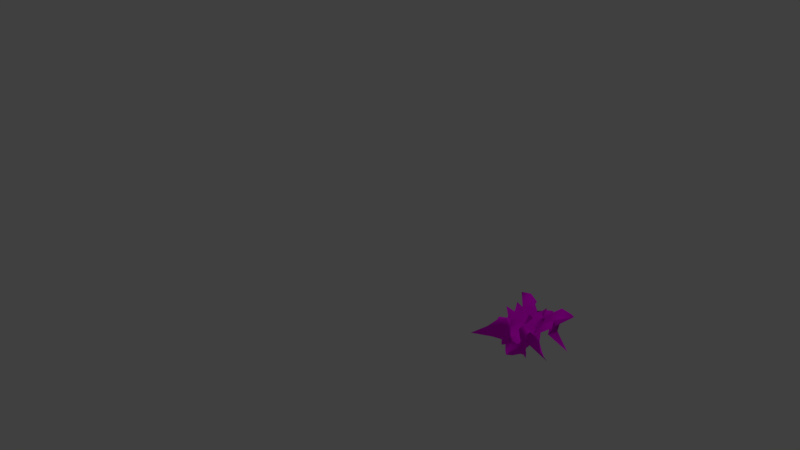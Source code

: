 # Source: kertas.blend  (saved by Blender 2.78.0; exported with 4.5.12 LTS)
import bpy
from mathutils import Matrix  # noqa: F401  (used for matrix-valued properties, if any)

bpy.ops.wm.read_factory_settings(use_empty=True)
scene = bpy.context.scene
scene.name = 'Scene'

# ---- collections
col_collection_1 = bpy.data.collections.new('Collection 1'); scene.collection.children.link(col_collection_1)

# ---- images (referenced by path relative to the original .blend; pixels are not part of the script)
import os
ASSET_DIR = os.environ.get("B2B_ASSET_DIR", "")  # directory of the original .blend (textures are referenced by path, not embedded)
HERE = os.path.dirname(os.path.abspath(__file__))  # packed textures are extracted next to this script under _unpacked/

def load_image(name, relpath, width, height, colorspace="sRGB"):
    """Load a texture the original file referenced (path relative to the .blend, or extracted next to this script)."""
    p = next((c for c in (os.path.join(HERE, relpath), os.path.join(ASSET_DIR, relpath)) if relpath and os.path.exists(c)), "")
    if p:
        img = bpy.data.images.load(p, check_existing=True)
        img.name = name
    else:  # same state as the original file: an image datablock whose file is absent (Cycles renders it pink)
        img = bpy.data.images.new(name, width, height)
        img.source = "FILE"
        img.filepath = "//" + (relpath or name)
    img.colorspace_settings.name = colorspace
    return img
img_20160428_143830_jpg = load_image('20160428_143830.jpg', '20160428_143830.jpg', 1024, 1024, 'sRGB')

# ---- materials (node trees are filled in below, after node groups)
mat_material_002 = bpy.data.materials.new('Material.002')
mat_material_002.alpha_threshold = 0.0
mat_material_002.use_transparent_shadow = False
mat_material_002.roughness = 0.5

# ---- material node trees
mat_material_002.use_nodes = True; mat_material_002.node_tree.nodes.clear()
_N = mat_material_002.node_tree.nodes; _L = mat_material_002.node_tree.links
n0 = _N.new('ShaderNodeOutputMaterial'); n0.name = 'Material Output'; n0.location = (300, 300)
n1 = _N.new('ShaderNodeBsdfDiffuse'); n1.name = 'Diffuse BSDF'; n1.location = (10, 300)
n2 = _N.new('ShaderNodeTexImage'); n2.name = 'Image Texture'; n2.location = (-180, 300)
n2.width = 140
n2.image = img_20160428_143830_jpg
_L.new(n1.outputs[0], n0.inputs[0])
_L.new(n2.outputs[0], n1.inputs[0])
n0.is_active_output = True

# ---- world
world_world = bpy.data.worlds.new('World'); scene.world = world_world
world_world.color = (0.05088, 0.05088, 0.05088)
world_world.use_sun_shadow = False
world_world.sun_shadow_jitter_overblur = 0.0
world_world.cycles.sampling_method = 'MANUAL'

# ---- cameras
cam_camera = bpy.data.cameras.new('Camera')
cam_camera.clip_end = 100.0
cam_camera.lens = 35.0
cam_camera.sensor_width = 32.0
cam_camera.sensor_height = 18.0
cam_camera.ortho_scale = 7.314
cam_camera.dof.focus_distance = 0.0
cam_camera.dof.aperture_fstop = 128.0

# ---- lights
light_lamp = bpy.data.lights.new('Lamp', 'POINT')
light_lamp.transmission_factor = 0.0
light_lamp.cutoff_distance = 30.0
light_lamp.energy = 100.0
light_lamp.shadow_buffer_clip_start = 1.001
light_lamp.shadow_soft_size = 0.1
light_lamp.shadow_maximum_resolution = 0.006
light_lamp.use_absolute_resolution = True

# ---- meshes
me_plane = bpy.data.meshes.new('Plane')
me_plane.from_pydata([(-0.2384, -0.4176, 0.2327), (0.2385, -0.4176, 0.2327), (-0.2741, 0.1648, 0.1442), (0.2741, 0.1648, 0.1442), (-0.2415, -0.09356, 0.1362), (-0.006931, -0.2679, 0.1207), (0.2421, -0.09328, 0.1363), (2.45e-05, 0.5212, 0.093), (0.000912, -0.06424, 0.06905), (-0.162, -0.1463, 0.3093), (0.1025, -0.1683, 0.1174), (0.1414, -0.02972, 0.2943), (-0.129, 0.4025, 0.2889), (-0.1418, -0.03024, 0.2945), (-0.101, -0.1654, 0.1208), (0.1626, -0.146, 0.3085), (0.129, 0.4025, 0.2889), (2.462e-05, 0.1957, 0.2438), (-3.453e-05, -0.09961, 0.153), (-0.04415, -0.1109, 0.1945), (0.04399, -0.1112, 0.1939), (0.05158, -0.1383, 0.2053), (-0.05155, -0.1384, 0.2054), (-0.01798, 0.0908, 0.1384), (0.01812, 0.0903, 0.1393), (-0.1272, -0.2231, 0.3309), (0.1065, -0.168, 0.1643), (0.1443, 0.09174, 0.2763), (-0.1665, 0.2334, 0.3337), (-0.1805, -0.06313, 0.1857), (-0.06683, -0.179, 0.1369), (0.1776, -0.1055, 0.2281), (0.04461, 0.1219, 0.3091), (2.45e-05, 0.2938, 0.2701), (-0.0009804, -0.08096, 0.1051), (-0.07219, -0.1249, 0.2096), (0.02053, -0.07696, 0.1189), (-0.1766, -0.1055, 0.2303), (0.06675, -0.18, 0.1363), (0.1749, -0.06009, 0.1834), (-0.04456, 0.1219, 0.3091), (-0.1435, 0.09127, 0.277), (-0.107, -0.1683, 0.1636), (0.1278, -0.2228, 0.3295), (0.1665, 0.2334, 0.3337), (0.001284, 0.06442, 0.08408), (8.509e-05, -0.1393, 0.1737), (-0.01944, -0.07529, 0.1212), (0.07372, -0.1249, 0.2088), (0.05496, -0.1272, 0.1968), (0.04619, -0.1501, 0.2153), (0.04604, -0.1169, 0.1882), (0.04452, -0.1538, 0.2731), (-0.05503, -0.127, 0.1973), (-0.04615, -0.1501, 0.215), (-0.04447, -0.1538, 0.2733), (-0.04589, -0.118, 0.1887), (-0.03572, 0.2102, 0.3029), (-0.03493, -0.04707, 0.1741), (-0.0782, 0.02524, 0.2238), (0.001091, 0.1452, 0.1535), (0.03577, 0.2102, 0.3029), (0.03389, -0.04598, 0.1699), (-0.0005326, 0.145, 0.1552), (0.07805, 0.02572, 0.2198), (0.07146, -0.08776, 0.2252), (0.003374, 0.02081, 0.1059), (0.01339, 0.2238, 0.2664), (-0.003079, 0.02026, 0.1089), (-0.07135, -0.08763, 0.2251), (-0.1212, 0.1572, 0.3213), (-0.04156, -0.1453, 0.2144), (-0.04289, -0.1874, 0.3227), (-0.05798, -0.1406, 0.2351), (0.04293, -0.1874, 0.3228), (0.04159, -0.1453, 0.2144), (0.03828, -0.0957, 0.148), (0.05805, -0.1406, 0.235), (-0.03817, -0.09574, 0.1487), (-0.01334, 0.2238, 0.2664), (0.1212, 0.1572, 0.3213), (-0.1663, -0.294, 0.2835), (0.1487, -0.2551, 0.1954), (0.133, 0.1029, 0.2352), (-0.1431, 0.2329, 0.2059), (-0.2085, -0.07489, 0.1449), (-0.03753, -0.2299, 0.1279), (0.1886, -0.1022, 0.1859), (0.02535, 0.2775, 0.1758), (2.45e-05, 0.2882, 0.3142), (0.000826, -0.07394, 0.07381), (-0.09576, -0.1215, 0.2083), (0.01051, -0.06344, 0.08967), (-0.1828, -0.118, 0.2663), (0.08253, -0.1603, 0.1304), (0.1496, -0.05125, 0.2276), (-0.09097, 0.2737, 0.2972), (-0.1958, 0.03147, 0.3337), (-0.1085, -0.1681, 0.1285), (0.1317, -0.182, 0.3421), (0.1681, 0.3948, 0.3246), (7.406e-05, 0.1482, 0.1139), (0.0005943, -0.1198, 0.1724), (-0.0314, -0.09178, 0.1613), (0.05869, -0.1222, 0.2039), (0.05026, -0.12, 0.1976), (0.04644, -0.1428, 0.2138), (0.02672, -0.1054, 0.1662), (0.04756, -0.1465, 0.2226), (-0.05019, -0.1189, 0.199), (-0.0465, -0.1427, 0.2144), (-0.06465, -0.1254, 0.3355), (-0.05356, -0.1305, 0.1997), (-0.07777, 0.2772, 0.3267), (-0.02512, 0.01713, 0.1487), (-0.09679, -0.02966, 0.2799), (-0.001828, 0.121, 0.1301), (0.07782, 0.2772, 0.3267), (0.02592, 0.01544, 0.1503), (0.003652, 0.1788, 0.2251), (0.04833, 0.06137, 0.177), (-0.1331, -0.1832, 0.3399), (0.106, -0.1665, 0.1318), (0.196, 0.03158, 0.3335), (-0.168, 0.3948, 0.3246), (-0.1539, -0.05419, 0.2307), (-0.08018, -0.1585, 0.1341), (0.1827, -0.118, 0.2659), (0.09102, 0.2737, 0.2972), (2.45e-05, 0.2212, 0.2566), (-0.0002246, -0.08839, 0.1274), (-0.05865, -0.1227, 0.2038), (0.0308, -0.09379, 0.1584), (-0.188, -0.1024, 0.1857), (0.03052, -0.2389, 0.1256), (0.2064, -0.0737, 0.144), (-0.0253, 0.2775, 0.1758), (-0.1332, 0.1024, 0.2357), (-0.1489, -0.2553, 0.1952), (0.1664, -0.2939, 0.2834), (0.1431, 0.2329, 0.2059), (0.0005192, -0.01708, 0.07604), (-3.794e-05, -0.1442, 0.1625), (-0.00806, -0.06646, 0.08413), (0.09525, -0.122, 0.2091), (0.05568, -0.1342, 0.1972), (0.05811, -0.1484, 0.1906), (0.0542, -0.1305, 0.1999), (0.06467, -0.1254, 0.3355), (-0.05639, -0.1345, 0.1984), (-0.05816, -0.1483, 0.1906), (-0.04736, -0.1465, 0.2224), (-0.02741, -0.1054, 0.1664), (-0.01378, 0.1341, 0.1919), (-0.0391, -0.09107, 0.1851), (-0.04813, 0.06096, 0.1752), (-0.003596, 0.1788, 0.225), (0.01387, 0.1341, 0.1917), (0.03902, -0.0907, 0.1839), (0.001748, 0.121, 0.1289), (0.09687, -0.02956, 0.2788), (0.07547, -0.04392, 0.2256), (0.07363, -0.112, 0.2139), (0.05457, -0.07368, 0.2041), (0.09121, -0.08565, 0.2281), (-0.003321, 0.1025, 0.1006), (0.009567, -0.04696, 0.1072), (0.0005158, 0.05145, 0.08744), (0.01656, -0.01213, 0.1386), (0.04073, 0.3205, 0.2766), (0.006217, 0.1884, 0.2453), (0.01068, 0.2483, 0.2612), (0.02419, 0.2246, 0.2858), (0.003256, 0.1028, 0.1014), (-0.008811, -0.04725, 0.1058), (-0.01614, -0.01521, 0.1407), (0.000181, 0.05285, 0.09539), (-0.07534, -0.04424, 0.2256), (-0.0738, -0.1123, 0.214), (-0.09175, -0.08572, 0.2272), (-0.05506, -0.07209, 0.2049), (-0.2275, 0.3219, 0.3496), (-0.0775, 0.1026, 0.238), (-0.1603, 0.1356, 0.3514), (-0.07135, 0.1928, 0.3234), (-0.04422, -0.1302, 0.2037), (-0.04509, -0.1484, 0.1991), (-0.04465, -0.1455, 0.2165), (-0.0308, -0.143, 0.1871), (-0.04047, -0.1642, 0.2953), (-0.06035, -0.2011, 0.2996), (-0.0685, -0.1929, 0.3618), (-0.04351, -0.1645, 0.2528), (-0.06574, -0.134, 0.2156), (-0.05079, -0.1467, 0.2556), (-0.05495, -0.1242, 0.2927), (-0.05764, -0.1368, 0.202), (0.04052, -0.1642, 0.2953), (0.06026, -0.2025, 0.3018), (0.04344, -0.1646, 0.2529), (0.0689, -0.1929, 0.3609), (0.04432, -0.1302, 0.2039), (0.04495, -0.1484, 0.1991), (0.03081, -0.1431, 0.1874), (0.04483, -0.1455, 0.2166), (0.03064, -0.08855, 0.1314), (0.04418, -0.1064, 0.1695), (0.0203, -0.08341, 0.1149), (0.04804, -0.1124, 0.1819), (0.06599, -0.134, 0.2153), (0.0507, -0.1467, 0.256), (0.05763, -0.1369, 0.2017), (0.05502, -0.1242, 0.2925), (-0.03001, -0.08751, 0.1302), (-0.04423, -0.1042, 0.1663), (-0.04816, -0.1121, 0.1819), (-0.02031, -0.08623, 0.12), (-0.04068, 0.3205, 0.2766), (-0.006168, 0.1884, 0.2453), (-0.02414, 0.2246, 0.2858), (-0.01063, 0.2483, 0.2612), (0.2276, 0.3219, 0.3496), (0.0775, 0.1025, 0.2381), (0.0714, 0.1928, 0.3234), (0.1604, 0.1356, 0.3514), (0.1198, 0.02777, 0.3245), (0.04655, 0.121, 0.2064), (0.1341, 0.2993, 0.3826), (-0.007366, 0.2252, 0.2668), (-0.004454, 0.1534, 0.2001), (-0.05521, 0.2755, 0.2834), (-0.02446, -0.09157, 0.137), (-0.05476, -0.122, 0.1903), (-0.04105, -0.1025, 0.1714), (0.06095, -0.1199, 0.3224), (0.05396, -0.1423, 0.2079), (0.05881, -0.1311, 0.199), (0.05396, -0.1223, 0.1898), (0.02575, -0.09096, 0.1357), (0.01734, -0.07635, 0.09258), (0.04909, -0.1488, 0.1971), (0.03771, -0.143, 0.1705), (0.02819, -0.1235, 0.1844), (0.08981, -0.2165, 0.3129), (0.05539, -0.1626, 0.2312), (0.04347, -0.1539, 0.2382), (-0.05427, -0.1424, 0.208), (-0.06088, -0.1199, 0.3224), (-0.06491, -0.1313, 0.2487), (-0.05634, -0.1617, 0.2286), (-0.08947, -0.2185, 0.3158), (-0.06591, -0.1455, 0.3499), (-0.03811, -0.1429, 0.1702), (-0.04867, -0.1489, 0.198), (-0.04881, -0.1369, 0.213), (-0.04633, 0.1209, 0.2064), (-0.1198, 0.02791, 0.3244), (-0.1409, 0.1976, 0.2738), (-0.05705, -0.1085, 0.2082), (-0.1004, -0.1072, 0.2062), (-0.08811, -0.06367, 0.2532), (-0.003399, -0.02622, 0.08358), (-0.02095, -0.07149, 0.1471), (-0.005144, 0.05848, 0.1185), (0.004424, 0.1534, 0.2), (0.007415, 0.2252, 0.2668), (0.02488, 0.3757, 0.2914), (0.02293, -0.06854, 0.1476), (0.002399, -0.03087, 0.07686), (-0.00364, 0.1379, 0.1063), (0.1018, -0.1065, 0.2057), (0.0567, -0.1094, 0.2083), (0.0532, -0.01735, 0.1916), (0.08778, -0.06338, 0.2528), (0.004177, 0.05683, 0.1152), (0.05526, 0.2755, 0.2834), (0.003696, 0.1383, 0.1072), (-0.05212, -0.01851, 0.1875), (-0.1341, 0.2993, 0.3826), (-0.02806, -0.1225, 0.183), (-0.04338, -0.1538, 0.2381), (-0.0588, -0.131, 0.2003), (0.06596, -0.1455, 0.3499), (0.04881, -0.1368, 0.2128), (0.04105, -0.1032, 0.1727), (0.06503, -0.1313, 0.2487), (-0.01613, -0.07683, 0.08721), (-0.02484, 0.3757, 0.2914), (0.1409, 0.1976, 0.2738)], [], [(288, 83, 3, 140), (287, 89, 7, 136), (286, 90, 8, 143), (285, 87, 6, 144), (284, 105, 20, 132), (283, 106, 21, 147), (282, 99, 15, 148), (281, 109, 19, 131), (280, 110, 22, 151), (279, 102, 18, 152), (278, 113, 12, 124), (277, 114, 23, 155), (276, 101, 17, 156), (275, 117, 16, 128), (274, 118, 24, 159), (273, 95, 11, 160), (272, 161, 64, 120), (271, 162, 65, 163), (270, 135, 39, 164), (269, 165, 63, 119), (268, 166, 66, 167), (267, 158, 62, 168), (266, 169, 32, 88), (265, 170, 67, 171), (264, 157, 61, 172), (263, 173, 60, 116), (262, 174, 68, 175), (261, 141, 45, 176), (260, 177, 59, 115), (259, 178, 69, 179), (258, 154, 58, 180), (257, 181, 28, 84), (256, 182, 70, 183), (255, 153, 57, 184), (254, 185, 56, 112), (253, 186, 71, 187), (252, 142, 46, 188), (251, 189, 55, 111), (250, 190, 72, 191), (249, 150, 54, 192), (248, 193, 35, 91), (247, 194, 73, 195), (246, 149, 53, 196), (245, 197, 52, 108), (244, 198, 74, 199), (243, 139, 43, 200), (242, 201, 51, 107), (241, 202, 75, 203), (240, 146, 50, 204), (239, 205, 36, 92), (238, 206, 76, 207), (237, 145, 49, 208), (236, 209, 48, 104), (235, 210, 77, 211), (234, 127, 31, 212), (233, 213, 47, 103), (232, 214, 78, 215), (231, 130, 34, 216), (230, 217, 40, 96), (229, 218, 79, 219), (228, 129, 33, 220), (227, 221, 44, 100), (226, 222, 80, 223), (225, 123, 27, 224), (222, 225, 224, 80), (64, 160, 225, 222), (160, 11, 123, 225), (157, 226, 223, 61), (24, 120, 226, 157), (120, 64, 222, 226), (117, 227, 100, 16), (61, 223, 227, 117), (223, 80, 221, 227), (218, 228, 220, 79), (60, 156, 228, 218), (156, 17, 129, 228), (153, 229, 219, 57), (23, 116, 229, 153), (116, 60, 218, 229), (113, 230, 96, 12), (57, 219, 230, 113), (219, 79, 217, 230), (214, 231, 216, 78), (56, 152, 231, 214), (152, 18, 130, 231), (149, 232, 215, 53), (22, 112, 232, 149), (112, 56, 214, 232), (109, 233, 103, 19), (53, 215, 233, 109), (215, 78, 213, 233), (210, 234, 212, 77), (52, 148, 234, 210), (148, 15, 127, 234), (145, 235, 211, 49), (21, 108, 235, 145), (108, 52, 210, 235), (105, 236, 104, 20), (49, 211, 236, 105), (211, 77, 209, 236), (206, 237, 208, 76), (51, 147, 237, 206), (147, 21, 145, 237), (130, 238, 207, 34), (18, 107, 238, 130), (107, 51, 206, 238), (90, 239, 92, 8), (34, 207, 239, 90), (207, 76, 205, 239), (202, 240, 204, 75), (38, 94, 240, 202), (94, 10, 146, 240), (142, 241, 203, 46), (5, 134, 241, 142), (134, 38, 202, 241), (102, 242, 107, 18), (46, 203, 242, 102), (203, 75, 201, 242), (198, 243, 200, 74), (26, 82, 243, 198), (82, 1, 139, 243), (146, 244, 199, 50), (10, 122, 244, 146), (122, 26, 198, 244), (106, 245, 108, 21), (50, 199, 245, 106), (199, 74, 197, 245), (194, 246, 196, 73), (55, 151, 246, 194), (151, 22, 149, 246), (93, 247, 195, 37), (9, 111, 247, 93), (111, 55, 194, 247), (133, 248, 91, 4), (37, 195, 248, 133), (195, 73, 193, 248), (190, 249, 192, 72), (42, 98, 249, 190), (98, 14, 150, 249), (81, 250, 191, 25), (0, 138, 250, 81), (138, 42, 190, 250), (121, 251, 111, 9), (25, 191, 251, 121), (191, 72, 189, 251), (186, 252, 188, 71), (30, 86, 252, 186), (86, 5, 142, 252), (150, 253, 187, 54), (14, 126, 253, 150), (126, 30, 186, 253), (110, 254, 112, 22), (54, 187, 254, 110), (187, 71, 185, 254), (182, 255, 184, 70), (59, 155, 255, 182), (155, 23, 153, 255), (97, 256, 183, 41), (13, 115, 256, 97), (115, 59, 182, 256), (137, 257, 84, 2), (41, 183, 257, 137), (183, 70, 181, 257), (178, 258, 180, 69), (35, 131, 258, 178), (131, 19, 154, 258), (85, 259, 179, 29), (4, 91, 259, 85), (91, 35, 178, 259), (125, 260, 115, 13), (29, 179, 260, 125), (179, 69, 177, 260), (174, 261, 176, 68), (47, 143, 261, 174), (143, 8, 141, 261), (154, 262, 175, 58), (19, 103, 262, 154), (103, 47, 174, 262), (114, 263, 116, 23), (58, 175, 263, 114), (175, 68, 173, 263), (170, 264, 172, 67), (63, 159, 264, 170), (159, 24, 157, 264), (129, 265, 171, 33), (17, 119, 265, 129), (119, 63, 170, 265), (89, 266, 88, 7), (33, 171, 266, 89), (171, 67, 169, 266), (166, 267, 168, 66), (36, 132, 267, 166), (132, 20, 158, 267), (141, 268, 167, 45), (8, 92, 268, 141), (92, 36, 166, 268), (101, 269, 119, 17), (45, 167, 269, 101), (167, 66, 165, 269), (162, 270, 164, 65), (48, 144, 270, 162), (144, 6, 135, 270), (158, 271, 163, 62), (20, 104, 271, 158), (104, 48, 162, 271), (118, 272, 120, 24), (62, 163, 272, 118), (163, 65, 161, 272), (161, 273, 160, 64), (65, 164, 273, 161), (164, 39, 95, 273), (165, 274, 159, 63), (66, 168, 274, 165), (168, 62, 118, 274), (169, 275, 128, 32), (67, 172, 275, 169), (172, 61, 117, 275), (173, 276, 156, 60), (68, 176, 276, 173), (176, 45, 101, 276), (177, 277, 155, 59), (69, 180, 277, 177), (180, 58, 114, 277), (181, 278, 124, 28), (70, 184, 278, 181), (184, 57, 113, 278), (185, 279, 152, 56), (71, 188, 279, 185), (188, 46, 102, 279), (189, 280, 151, 55), (72, 192, 280, 189), (192, 54, 110, 280), (193, 281, 131, 35), (73, 196, 281, 193), (196, 53, 109, 281), (197, 282, 148, 52), (74, 200, 282, 197), (200, 43, 99, 282), (201, 283, 147, 51), (75, 204, 283, 201), (204, 50, 106, 283), (205, 284, 132, 36), (76, 208, 284, 205), (208, 49, 105, 284), (209, 285, 144, 48), (77, 212, 285, 209), (212, 31, 87, 285), (213, 286, 143, 47), (78, 216, 286, 213), (216, 34, 90, 286), (217, 287, 136, 40), (79, 220, 287, 217), (220, 33, 89, 287), (221, 288, 140, 44), (80, 224, 288, 221), (224, 27, 83, 288)])
me_plane.polygons.foreach_set('use_smooth', [True] * 256)
_uv = me_plane.uv_layers.new(name='UVMap')
_uv.uv.foreach_set('vector', [1.241, 0.3505, 1.066, 0.2111, 1.313, -0.001567, 1.344, 0.2482, 1.238, 0.7272, 1.239, 0.7014, 1.484, 0.7472, 1.296, 0.7757, 0.4257, 0.5623, 0.4411, 0.5528, 0.4496, 0.5543, 0.4398, 0.5644, 0.2056, 0.1646, 0.5695, 0.01938, 0.7074, -0.0199, 0.3748, 0.1685, 0.355, 0.3992, 0.3089, 0.3231, 0.3449, 0.3464, 0.3884, 0.4343, 0.1953, 0.2944, 0.174, 0.2773, 0.2128, 0.2919, 0.2373, 0.3124, 0.09135, 0.04355, 0.06807, -0.05073, 0.2148, -0.0691, 0.1189, 0.04918, 0.1288, 0.7243, 0.191, 0.715, 0.2331, 0.7045, 0.1625, 0.7378, -0.04517, 0.7558, 0.04144, 0.7091, 0.08383, 0.7087, 0.01388, 0.7298, 0.1581, 0.6063, 0.1986, 0.5078, 0.2956, 0.5275, 0.2516, 0.6014, 1.174, 0.8941, 1.129, 0.8133, 1.312, 0.8548, 1.299, 0.8934, 0.4741, 0.7217, 0.5413, 0.6584, 0.6498, 0.6375, 0.6172, 0.6972, 0.6906, 0.603, 0.701, 0.6013, 0.9395, 0.6456, 0.8569, 0.65, 1.196, 0.6218, 1.214, 0.5644, 1.401, 0.5928, 1.23, 0.5954, 0.6193, 0.5545, 0.5938, 0.4919, 0.6777, 0.5518, 0.6916, 0.5859, 0.5936, 0.2677, 0.6599, 0.173, 0.7386, 0.2282, 0.6896, 0.2808, 0.5813, 0.4098, 0.5781, 0.3292, 0.6936, 0.4012, 0.6893, 0.486, 0.3646, 0.2964, 0.3787, 0.2448, 0.4731, 0.2739, 0.4709, 0.3436, 0.4407, 0.1705, 0.6925, 0.03481, 0.6639, 0.1019, 0.5047, 0.2327, 0.6927, 0.5958, 0.6568, 0.5864, 0.7266, 0.5931, 0.8707, 0.6129, 0.4854, 0.5571, 0.4745, 0.5224, 0.5699, 0.5464, 0.5981, 0.577, 0.4457, 0.4615, 0.4052, 0.3814, 0.5033, 0.4317, 0.543, 0.4952, 1.255, 0.6784, 1.24, 0.6579, 1.317, 0.5289, 1.337, 0.6562, 1.036, 0.651, 0.9469, 0.6196, 1.039, 0.6419, 1.081, 0.6602, 0.8055, 0.585, 0.7818, 0.564, 1.068, 0.575, 1.068, 0.616, 0.6024, 0.6186, 0.6522, 0.6013, 0.7207, 0.6178, 0.684, 0.6142, 0.3867, 0.6312, 0.4532, 0.5893, 0.5513, 0.6077, 0.4906, 0.6416, 0.4876, 0.5708, 0.5022, 0.5632, 0.6127, 0.5855, 0.5961, 0.5959, 0.3988, 0.8543, 0.4227, 0.7957, 0.5692, 0.7789, 0.4898, 0.8766, 0.2072, 0.8807, 0.1983, 0.801, 0.2995, 0.8075, 0.2993, 0.8547, 0.2235, 0.7524, 0.3025, 0.6935, 0.4182, 0.6876, 0.3442, 0.7487, 1.014, 1.011, 1.138, 0.9179, 1.143, 0.9603, 1.039, 1.138, 0.6251, 0.9296, 0.7198, 0.7762, 0.8868, 0.8941, 0.8029, 0.945, 0.733, 0.7105, 0.7501, 0.663, 1.007, 0.7523, 0.9763, 0.8169, 0.07188, 0.7028, 0.09727, 0.6768, 0.1743, 0.6644, 0.1195, 0.6985, -0.0167, 0.6534, -0.003613, 0.6543, 0.02673, 0.6912, 0.02043, 0.7053, 0.009974, 0.5641, 0.06447, 0.4872, 0.1137, 0.4954, 0.05823, 0.6011, -0.1632, 0.8825, -0.1371, 0.8319, -0.09579, 0.8139, -0.1366, 0.8864, -0.2658, 0.8436, -0.2051, 0.8201, -0.1817, 0.8451, -0.2024, 0.8749, -0.07764, 0.7294, -0.05215, 0.6372, 0.0007216, 0.7102, -0.09332, 0.7743, 0.0056, 0.8144, 0.09034, 0.769, 0.1392, 0.787, 0.1565, 0.8675, -0.1174, 0.8822, -0.05152, 0.7992, 0.01644, 0.781, -0.08185, 0.8569, 0.07518, 0.7219, 0.1183, 0.7127, 0.1487, 0.7121, 0.1067, 0.7213, 0.1218, 0.2019, 0.08434, 0.1002, 0.1114, 0.1312, 0.1616, 0.2465, 0.07659, 0.2124, 0.01184, 0.08499, 0.05045, 0.07254, 0.08966, 0.1687, -0.03315, 0.0485, -0.2853, -0.02084, -0.04823, -0.02592, 0.04896, 0.03721, 0.2148, 0.4069, 0.2038, 0.326, 0.2746, 0.3632, 0.3052, 0.447, 0.0615, 0.4034, 0.09953, 0.3166, 0.1495, 0.2911, 0.1255, 0.3832, 0.08329, 0.3138, 0.04512, 0.3161, 0.1365, 0.2646, 0.1515, 0.276, 0.4309, 0.5362, 0.3915, 0.4856, 0.4246, 0.5053, 0.449, 0.5381, 0.3723, 0.4876, 0.3394, 0.4053, 0.3692, 0.455, 0.4059, 0.517, 0.2818, 0.3353, 0.2465, 0.3018, 0.2721, 0.3087, 0.3194, 0.3678, 0.2611, 0.293, 0.2584, 0.2369, 0.3202, 0.2307, 0.3023, 0.2861, 0.2122, 0.2776, 0.1428, 0.1586, 0.1949, 0.1995, 0.2409, 0.288, 0.1341, 0.05978, 0.3611, -0.05329, 0.4469, -0.005061, 0.1512, 0.09566, 0.2755, 0.6571, 0.3619, 0.5931, 0.4004, 0.5926, 0.3237, 0.6448, 0.1713, 0.6915, 0.2687, 0.645, 0.3179, 0.6161, 0.2252, 0.6754, 0.339, 0.5858, 0.3635, 0.5397, 0.4059, 0.5472, 0.3774, 0.574, 1.15, 0.7565, 1.213, 0.7403, 1.198, 0.8812, 1.163, 0.7918, 0.7851, 0.6525, 0.9305, 0.6713, 1.025, 0.6836, 1.034, 0.7166, 1.028, 0.6747, 1.021, 0.6609, 1.112, 0.6777, 1.074, 0.6824, 1.305, 0.5096, 1.288, 0.476, 1.321, 0.4411, 1.414, 0.5543, 0.7977, 0.5158, 0.8286, 0.4527, 1.053, 0.4076, 1.082, 0.5072, 0.846, 0.2824, 0.876, 0.1733, 1.01, 0.2531, 1.013, 0.3327, 0.8286, 0.4527, 0.846, 0.2824, 1.013, 0.3327, 1.053, 0.4076, 0.6936, 0.4012, 0.6896, 0.2808, 0.846, 0.2824, 0.8286, 0.4527, 0.6896, 0.2808, 0.7386, 0.2282, 0.876, 0.1733, 0.846, 0.2824, 0.7818, 0.564, 0.7977, 0.5158, 1.082, 0.5072, 1.068, 0.575, 0.6777, 0.5518, 0.6893, 0.486, 0.7977, 0.5158, 0.7818, 0.564, 0.6893, 0.486, 0.6936, 0.4012, 0.8286, 0.4527, 0.7977, 0.5158, 1.214, 0.5644, 1.305, 0.5096, 1.414, 0.5543, 1.401, 0.5928, 1.068, 0.575, 1.082, 0.5072, 1.305, 0.5096, 1.214, 0.5644, 1.082, 0.5072, 1.053, 0.4076, 1.288, 0.476, 1.305, 0.5096, 0.9305, 0.6713, 1.028, 0.6747, 1.074, 0.6824, 1.025, 0.6836, 0.7207, 0.6178, 0.8569, 0.65, 1.028, 0.6747, 0.9305, 0.6713, 0.8569, 0.65, 0.9395, 0.6456, 1.021, 0.6609, 1.028, 0.6747, 0.7501, 0.663, 0.7851, 0.6525, 1.034, 0.7166, 1.007, 0.7523, 0.6498, 0.6375, 0.684, 0.6142, 0.7851, 0.6525, 0.7501, 0.663, 0.684, 0.6142, 0.7207, 0.6178, 0.9305, 0.6713, 0.7851, 0.6525, 1.129, 0.8133, 1.15, 0.7565, 1.163, 0.7918, 1.312, 0.8548, 1.007, 0.7523, 1.034, 0.7166, 1.15, 0.7565, 1.129, 0.8133, 1.034, 0.7166, 1.025, 0.6836, 1.213, 0.7403, 1.15, 0.7565, 0.2687, 0.645, 0.339, 0.5858, 0.3774, 0.574, 0.3179, 0.6161, 0.1743, 0.6644, 0.2516, 0.6014, 0.339, 0.5858, 0.2687, 0.645, 0.2516, 0.6014, 0.2956, 0.5275, 0.3635, 0.5397, 0.339, 0.5858, 0.1183, 0.7127, 0.1713, 0.6915, 0.2252, 0.6754, 0.1487, 0.7121, 0.08383, 0.7087, 0.1195, 0.6985, 0.1713, 0.6915, 0.1183, 0.7127, 0.1195, 0.6985, 0.1743, 0.6644, 0.2687, 0.645, 0.1713, 0.6915, 0.191, 0.715, 0.2755, 0.6571, 0.3237, 0.6448, 0.2331, 0.7045, 0.1487, 0.7121, 0.2252, 0.6754, 0.2755, 0.6571, 0.191, 0.715, 0.2252, 0.6754, 0.3179, 0.6161, 0.3619, 0.5931, 0.2755, 0.6571, 0.1428, 0.1586, 0.1341, 0.05978, 0.1512, 0.09566, 0.1949, 0.1995, 0.1114, 0.1312, 0.1189, 0.04918, 0.1341, 0.05978, 0.1428, 0.1586, 0.1189, 0.04918, 0.2148, -0.0691, 0.3611, -0.05329, 0.1341, 0.05978, 0.2465, 0.3018, 0.2122, 0.2776, 0.2409, 0.288, 0.2721, 0.3087, 0.2128, 0.2919, 0.1616, 0.2465, 0.2122, 0.2776, 0.2465, 0.3018, 0.1616, 0.2465, 0.1114, 0.1312, 0.1428, 0.1586, 0.2122, 0.2776, 0.3089, 0.3231, 0.2611, 0.293, 0.3023, 0.2861, 0.3449, 0.3464, 0.2721, 0.3087, 0.2409, 0.288, 0.2611, 0.293, 0.3089, 0.3231, 0.2409, 0.288, 0.1949, 0.1995, 0.2584, 0.2369, 0.2611, 0.293, 0.3394, 0.4053, 0.2818, 0.3353, 0.3194, 0.3678, 0.3692, 0.455, 0.2746, 0.3632, 0.2373, 0.3124, 0.2818, 0.3353, 0.3394, 0.4053, 0.2373, 0.3124, 0.2128, 0.2919, 0.2465, 0.3018, 0.2818, 0.3353, 0.3635, 0.5397, 0.3723, 0.4876, 0.4059, 0.517, 0.4059, 0.5472, 0.2956, 0.5275, 0.3052, 0.447, 0.3723, 0.4876, 0.3635, 0.5397, 0.3052, 0.447, 0.2746, 0.3632, 0.3394, 0.4053, 0.3723, 0.4876, 0.4411, 0.5528, 0.4309, 0.5362, 0.449, 0.5381, 0.4496, 0.5543, 0.4059, 0.5472, 0.4059, 0.517, 0.4309, 0.5362, 0.4411, 0.5528, 0.4059, 0.517, 0.3692, 0.455, 0.3915, 0.4856, 0.4309, 0.5362, 0.09953, 0.3166, 0.08329, 0.3138, 0.1515, 0.276, 0.1495, 0.2911, -0.08416, 0.4025, -0.1023, 0.3885, 0.08329, 0.3138, 0.09953, 0.3166, -0.1023, 0.3885, -0.1555, 0.3887, 0.04512, 0.3161, 0.08329, 0.3138, 0.06447, 0.4872, 0.0615, 0.4034, 0.1255, 0.3832, 0.1137, 0.4954, -0.1652, 0.4563, -0.127, 0.432, 0.0615, 0.4034, 0.06447, 0.4872, -0.127, 0.432, -0.08416, 0.4025, 0.09953, 0.3166, 0.0615, 0.4034, 0.1986, 0.5078, 0.2148, 0.4069, 0.3052, 0.447, 0.2956, 0.5275, 0.1137, 0.4954, 0.1255, 0.3832, 0.2148, 0.4069, 0.1986, 0.5078, 0.1255, 0.3832, 0.1495, 0.2911, 0.2038, 0.326, 0.2148, 0.4069, 0.01184, 0.08499, -0.03315, 0.0485, 0.04896, 0.03721, 0.05045, 0.07254, -0.1173, 0.3099, -0.2994, 0.1696, -0.03315, 0.0485, 0.01184, 0.08499, -0.2994, 0.1696, -0.6795, -0.0691, -0.2853, -0.02084, -0.03315, 0.0485, 0.04512, 0.3161, 0.07659, 0.2124, 0.08966, 0.1687, 0.1365, 0.2646, -0.1555, 0.3887, -0.1445, 0.3656, 0.07659, 0.2124, 0.04512, 0.3161, -0.1445, 0.3656, -0.1173, 0.3099, 0.01184, 0.08499, 0.07659, 0.2124, 0.174, 0.2773, 0.1218, 0.2019, 0.1616, 0.2465, 0.2128, 0.2919, 0.1365, 0.2646, 0.08966, 0.1687, 0.1218, 0.2019, 0.174, 0.2773, 0.08966, 0.1687, 0.05045, 0.07254, 0.08434, 0.1002, 0.1218, 0.2019, -0.05152, 0.7992, 0.07518, 0.7219, 0.1067, 0.7213, 0.01644, 0.781, -0.09579, 0.8139, 0.01388, 0.7298, 0.07518, 0.7219, -0.05152, 0.7992, 0.01388, 0.7298, 0.08383, 0.7087, 0.1183, 0.7127, 0.07518, 0.7219, 0.009245, 1.052, -0.1174, 0.8822, -0.08185, 0.8569, 0.1051, 1.036, -0.1262, 1.016, -0.1366, 0.8864, -0.1174, 0.8822, 0.009245, 1.052, -0.1366, 0.8864, -0.09579, 0.8139, -0.05152, 0.7992, -0.1174, 0.8822, 0.2307, 1.057, 0.0056, 0.8144, 0.1565, 0.8675, 0.3237, 1.135, 0.1051, 1.036, -0.08185, 0.8569, 0.0056, 0.8144, 0.2307, 1.057, -0.08185, 0.8569, 0.01644, 0.781, 0.09034, 0.769, 0.0056, 0.8144, -0.2051, 0.8201, -0.07764, 0.7294, -0.09332, 0.7743, -0.1817, 0.8451, -0.1959, 0.5925, -0.196, 0.5311, -0.07764, 0.7294, -0.2051, 0.8201, -0.196, 0.5311, -0.1807, 0.5179, -0.05215, 0.6372, -0.07764, 0.7294, -0.5151, 0.8231, -0.2658, 0.8436, -0.2024, 0.8749, -0.3172, 0.9009, -0.875, 0.7471, -0.4254, 0.6568, -0.2658, 0.8436, -0.5151, 0.8231, -0.4254, 0.6568, -0.1959, 0.5925, -0.2051, 0.8201, -0.2658, 0.8436, -0.2375, 0.9578, -0.1632, 0.8825, -0.1366, 0.8864, -0.1262, 1.016, -0.3172, 0.9009, -0.2024, 0.8749, -0.1632, 0.8825, -0.2375, 0.9578, -0.2024, 0.8749, -0.1817, 0.8451, -0.1371, 0.8319, -0.1632, 0.8825, -0.003613, 0.6543, 0.009974, 0.5641, 0.05823, 0.6011, 0.02673, 0.6912, -0.1139, 0.5248, -0.1325, 0.4888, 0.009974, 0.5641, -0.003613, 0.6543, -0.1325, 0.4888, -0.1652, 0.4563, 0.06447, 0.4872, 0.009974, 0.5641, -0.05215, 0.6372, -0.0167, 0.6534, 0.02043, 0.7053, 0.0007216, 0.7102, -0.1807, 0.5179, -0.1349, 0.5339, -0.0167, 0.6534, -0.05215, 0.6372, -0.1349, 0.5339, -0.1139, 0.5248, -0.003613, 0.6543, -0.0167, 0.6534, 0.04144, 0.7091, 0.07188, 0.7028, 0.1195, 0.6985, 0.08383, 0.7087, 0.0007216, 0.7102, 0.02043, 0.7053, 0.07188, 0.7028, 0.04144, 0.7091, 0.02043, 0.7053, 0.02673, 0.6912, 0.09727, 0.6768, 0.07188, 0.7028, 0.7198, 0.7762, 0.733, 0.7105, 0.9763, 0.8169, 0.8868, 0.8941, 0.5692, 0.7789, 0.6172, 0.6972, 0.733, 0.7105, 0.7198, 0.7762, 0.6172, 0.6972, 0.6498, 0.6375, 0.7501, 0.663, 0.733, 0.7105, 0.5797, 1.035, 0.6251, 0.9296, 0.8029, 0.945, 0.7479, 1.013, 0.4963, 0.9385, 0.4898, 0.8766, 0.6251, 0.9296, 0.5797, 1.035, 0.4898, 0.8766, 0.5692, 0.7789, 0.7198, 0.7762, 0.6251, 0.9296, 0.7698, 1.069, 1.014, 1.011, 1.039, 1.138, 0.8469, 1.345, 0.7479, 1.013, 0.8029, 0.945, 1.014, 1.011, 0.7698, 1.069, 0.8029, 0.945, 0.8868, 0.8941, 1.138, 0.9179, 1.014, 1.011, 0.1983, 0.801, 0.2235, 0.7524, 0.3442, 0.7487, 0.2995, 0.8075, 0.1392, 0.787, 0.1625, 0.7378, 0.2235, 0.7524, 0.1983, 0.801, 0.1625, 0.7378, 0.2331, 0.7045, 0.3025, 0.6935, 0.2235, 0.7524, 0.3424, 1.085, 0.2072, 0.8807, 0.2993, 0.8547, 0.3604, 1.021, 0.3237, 1.135, 0.1565, 0.8675, 0.2072, 0.8807, 0.3424, 1.085, 0.1565, 0.8675, 0.1392, 0.787, 0.1983, 0.801, 0.2072, 0.8807, 0.3992, 0.9601, 0.3988, 0.8543, 0.4898, 0.8766, 0.4963, 0.9385, 0.3604, 1.021, 0.2993, 0.8547, 0.3988, 0.8543, 0.3992, 0.9601, 0.2993, 0.8547, 0.2995, 0.8075, 0.4227, 0.7957, 0.3988, 0.8543, 0.4532, 0.5893, 0.4876, 0.5708, 0.5961, 0.5959, 0.5513, 0.6077, 0.4004, 0.5926, 0.4398, 0.5644, 0.4876, 0.5708, 0.4532, 0.5893, 0.4398, 0.5644, 0.4496, 0.5543, 0.5022, 0.5632, 0.4876, 0.5708, 0.3025, 0.6935, 0.3867, 0.6312, 0.4906, 0.6416, 0.4182, 0.6876, 0.2331, 0.7045, 0.3237, 0.6448, 0.3867, 0.6312, 0.3025, 0.6935, 0.3237, 0.6448, 0.4004, 0.5926, 0.4532, 0.5893, 0.3867, 0.6312, 0.5413, 0.6584, 0.6024, 0.6186, 0.684, 0.6142, 0.6498, 0.6375, 0.4182, 0.6876, 0.4906, 0.6416, 0.6024, 0.6186, 0.5413, 0.6584, 0.4906, 0.6416, 0.5513, 0.6077, 0.6522, 0.6013, 0.6024, 0.6186, 0.9469, 0.6196, 0.8055, 0.585, 1.068, 0.616, 1.039, 0.6419, 0.7266, 0.5931, 0.6916, 0.5859, 0.8055, 0.585, 0.9469, 0.6196, 0.6916, 0.5859, 0.6777, 0.5518, 0.7818, 0.564, 0.8055, 0.585, 1.021, 0.6609, 1.036, 0.651, 1.081, 0.6602, 1.112, 0.6777, 0.9395, 0.6456, 0.8707, 0.6129, 1.036, 0.651, 1.021, 0.6609, 0.8707, 0.6129, 0.7266, 0.5931, 0.9469, 0.6196, 1.036, 0.651, 1.239, 0.7014, 1.255, 0.6784, 1.337, 0.6562, 1.484, 0.7472, 1.112, 0.6777, 1.081, 0.6602, 1.255, 0.6784, 1.239, 0.7014, 1.081, 0.6602, 1.039, 0.6419, 1.24, 0.6579, 1.255, 0.6784, 0.4745, 0.5224, 0.4457, 0.4615, 0.543, 0.4952, 0.5699, 0.5464, 0.4246, 0.5053, 0.3884, 0.4343, 0.4457, 0.4615, 0.4745, 0.5224, 0.3884, 0.4343, 0.3449, 0.3464, 0.4052, 0.3814, 0.4457, 0.4615, 0.5022, 0.5632, 0.4854, 0.5571, 0.5981, 0.577, 0.6127, 0.5855, 0.4496, 0.5543, 0.449, 0.5381, 0.4854, 0.5571, 0.5022, 0.5632, 0.449, 0.5381, 0.4246, 0.5053, 0.4745, 0.5224, 0.4854, 0.5571, 0.701, 0.6013, 0.6927, 0.5958, 0.8707, 0.6129, 0.9395, 0.6456, 0.6127, 0.5855, 0.5981, 0.577, 0.6927, 0.5958, 0.701, 0.6013, 0.5981, 0.577, 0.5699, 0.5464, 0.6568, 0.5864, 0.6927, 0.5958, 0.3787, 0.2448, 0.4407, 0.1705, 0.5047, 0.2327, 0.4731, 0.2739, 0.3202, 0.2307, 0.3748, 0.1685, 0.4407, 0.1705, 0.3787, 0.2448, 0.3748, 0.1685, 0.7074, -0.0199, 0.6925, 0.03481, 0.4407, 0.1705, 0.4052, 0.3814, 0.3646, 0.2964, 0.4709, 0.3436, 0.5033, 0.4317, 0.3449, 0.3464, 0.3023, 0.2861, 0.3646, 0.2964, 0.4052, 0.3814, 0.3023, 0.2861, 0.3202, 0.2307, 0.3787, 0.2448, 0.3646, 0.2964, 0.5938, 0.4919, 0.5813, 0.4098, 0.6893, 0.486, 0.6777, 0.5518, 0.5033, 0.4317, 0.4709, 0.3436, 0.5813, 0.4098, 0.5938, 0.4919, 0.4709, 0.3436, 0.4731, 0.2739, 0.5781, 0.3292, 0.5813, 0.4098, 0.5781, 0.3292, 0.5936, 0.2677, 0.6896, 0.2808, 0.6936, 0.4012, 0.4731, 0.2739, 0.5047, 0.2327, 0.5936, 0.2677, 0.5781, 0.3292, 0.5047, 0.2327, 0.6639, 0.1019, 0.6599, 0.173, 0.5936, 0.2677, 0.6568, 0.5864, 0.6193, 0.5545, 0.6916, 0.5859, 0.7266, 0.5931, 0.5699, 0.5464, 0.543, 0.4952, 0.6193, 0.5545, 0.6568, 0.5864, 0.543, 0.4952, 0.5033, 0.4317, 0.5938, 0.4919, 0.6193, 0.5545, 1.24, 0.6579, 1.196, 0.6218, 1.23, 0.5954, 1.317, 0.5289, 1.039, 0.6419, 1.068, 0.616, 1.196, 0.6218, 1.24, 0.6579, 1.068, 0.616, 1.068, 0.575, 1.214, 0.5644, 1.196, 0.6218, 0.6522, 0.6013, 0.6906, 0.603, 0.8569, 0.65, 0.7207, 0.6178, 0.5513, 0.6077, 0.5961, 0.5959, 0.6906, 0.603, 0.6522, 0.6013, 0.5961, 0.5959, 0.6127, 0.5855, 0.701, 0.6013, 0.6906, 0.603, 0.4227, 0.7957, 0.4741, 0.7217, 0.6172, 0.6972, 0.5692, 0.7789, 0.2995, 0.8075, 0.3442, 0.7487, 0.4741, 0.7217, 0.4227, 0.7957, 0.3442, 0.7487, 0.4182, 0.6876, 0.5413, 0.6584, 0.4741, 0.7217, 1.138, 0.9179, 1.174, 0.8941, 1.299, 0.8934, 1.143, 0.9603, 0.8868, 0.8941, 0.9763, 0.8169, 1.174, 0.8941, 1.138, 0.9179, 0.9763, 0.8169, 1.007, 0.7523, 1.129, 0.8133, 1.174, 0.8941, 0.09727, 0.6768, 0.1581, 0.6063, 0.2516, 0.6014, 0.1743, 0.6644, 0.02673, 0.6912, 0.05823, 0.6011, 0.1581, 0.6063, 0.09727, 0.6768, 0.05823, 0.6011, 0.1137, 0.4954, 0.1986, 0.5078, 0.1581, 0.6063, -0.1371, 0.8319, -0.04517, 0.7558, 0.01388, 0.7298, -0.09579, 0.8139, -0.1817, 0.8451, -0.09332, 0.7743, -0.04517, 0.7558, -0.1371, 0.8319, -0.09332, 0.7743, 0.0007216, 0.7102, 0.04144, 0.7091, -0.04517, 0.7558, 0.09034, 0.769, 0.1288, 0.7243, 0.1625, 0.7378, 0.1392, 0.787, 0.01644, 0.781, 0.1067, 0.7213, 0.1288, 0.7243, 0.09034, 0.769, 0.1067, 0.7213, 0.1487, 0.7121, 0.191, 0.715, 0.1288, 0.7243, 0.08434, 0.1002, 0.09135, 0.04355, 0.1189, 0.04918, 0.1114, 0.1312, 0.05045, 0.07254, 0.04896, 0.03721, 0.09135, 0.04355, 0.08434, 0.1002, 0.04896, 0.03721, -0.04823, -0.02592, 0.06807, -0.05073, 0.09135, 0.04355, 0.2038, 0.326, 0.1953, 0.2944, 0.2373, 0.3124, 0.2746, 0.3632, 0.1495, 0.2911, 0.1515, 0.276, 0.1953, 0.2944, 0.2038, 0.326, 0.1515, 0.276, 0.1365, 0.2646, 0.174, 0.2773, 0.1953, 0.2944, 0.3915, 0.4856, 0.355, 0.3992, 0.3884, 0.4343, 0.4246, 0.5053, 0.3692, 0.455, 0.3194, 0.3678, 0.355, 0.3992, 0.3915, 0.4856, 0.3194, 0.3678, 0.2721, 0.3087, 0.3089, 0.3231, 0.355, 0.3992, 0.2584, 0.2369, 0.2056, 0.1646, 0.3748, 0.1685, 0.3202, 0.2307, 0.1949, 0.1995, 0.1512, 0.09566, 0.2056, 0.1646, 0.2584, 0.2369, 0.1512, 0.09566, 0.4469, -0.005061, 0.5695, 0.01938, 0.2056, 0.1646, 0.3619, 0.5931, 0.4257, 0.5623, 0.4398, 0.5644, 0.4004, 0.5926, 0.3179, 0.6161, 0.3774, 0.574, 0.4257, 0.5623, 0.3619, 0.5931, 0.3774, 0.574, 0.4059, 0.5472, 0.4411, 0.5528, 0.4257, 0.5623, 1.213, 0.7403, 1.238, 0.7272, 1.296, 0.7757, 1.198, 0.8812, 1.025, 0.6836, 1.074, 0.6824, 1.238, 0.7272, 1.213, 0.7403, 1.074, 0.6824, 1.112, 0.6777, 1.239, 0.7014, 1.238, 0.7272, 1.288, 0.476, 1.241, 0.3505, 1.344, 0.2482, 1.321, 0.4411, 1.053, 0.4076, 1.013, 0.3327, 1.241, 0.3505, 1.288, 0.476, 1.013, 0.3327, 1.01, 0.2531, 1.066, 0.2111, 1.241, 0.3505])
me_plane.materials.append(mat_material_002)
me_plane.use_remesh_preserve_volume = False
me_plane.use_remesh_preserve_attributes = False
me_plane.use_mirror_vertex_groups = False
me_plane.update()

# ---- objects
ob_lamp = bpy.data.objects.new('Lamp', light_lamp)
ob_camera = bpy.data.objects.new('Camera', cam_camera)
ob_kertas = bpy.data.objects.new('Kertas', me_plane)

# ---- transforms, parenting, visibility, modifiers, constraints
ob_lamp.location = (4.076, 1.005, 5.904)
ob_lamp.rotation_euler = (0.6503, 0.05522, 1.866)
ob_lamp.lock_rotations_4d = False
ob_lamp.empty_display_type = 'ARROWS'
ob_lamp.color = (0.0, 0.0, 0.0, 0.0)
ob_lamp.lineart.crease_threshold = 0.0
ob_camera.location = (7.481, -6.508, 5.344)
ob_camera.rotation_euler = (1.109, 0.0, 0.8149)
ob_camera.lock_rotations_4d = False
ob_camera.empty_display_type = 'ARROWS'
ob_camera.color = (0.0, 0.0, 0.0, 0.0)
ob_camera.display_type = 'WIRE'
ob_camera.lineart.crease_threshold = 0.0
ob_kertas.location = (2.706, -0.1747, -0.1652)
ob_kertas.scale = (1.565, 1.082, 1.565)
ob_kertas.lineart.crease_threshold = 0.0

# ---- collection membership
col_collection_1.objects.link(ob_lamp)
col_collection_1.objects.link(ob_camera)
col_collection_1.objects.link(ob_kertas)

# ---- scene / render settings (as saved in the file)
scene.camera = ob_camera
scene.frame_start = 1; scene.frame_end = 250; scene.frame_set(1)
scene.render.engine = 'BLENDER_EEVEE_NEXT'
scene.render.resolution_percentage = 50
scene.render.dither_intensity = 0.0
scene.cycles.use_denoising = False
scene.cycles.samples = 128
scene.cycles.sampling_pattern = 'TABULATED_SOBOL'
scene.cycles.light_sampling_threshold = 0.0
scene.cycles.use_adaptive_sampling = False
scene.cycles.use_light_tree = False
scene.cycles.blur_glossy = 0.0
scene.cycles.sample_clamp_indirect = 0.0
scene.view_settings.view_transform = 'Standard'
bpy.context.view_layer.update()
